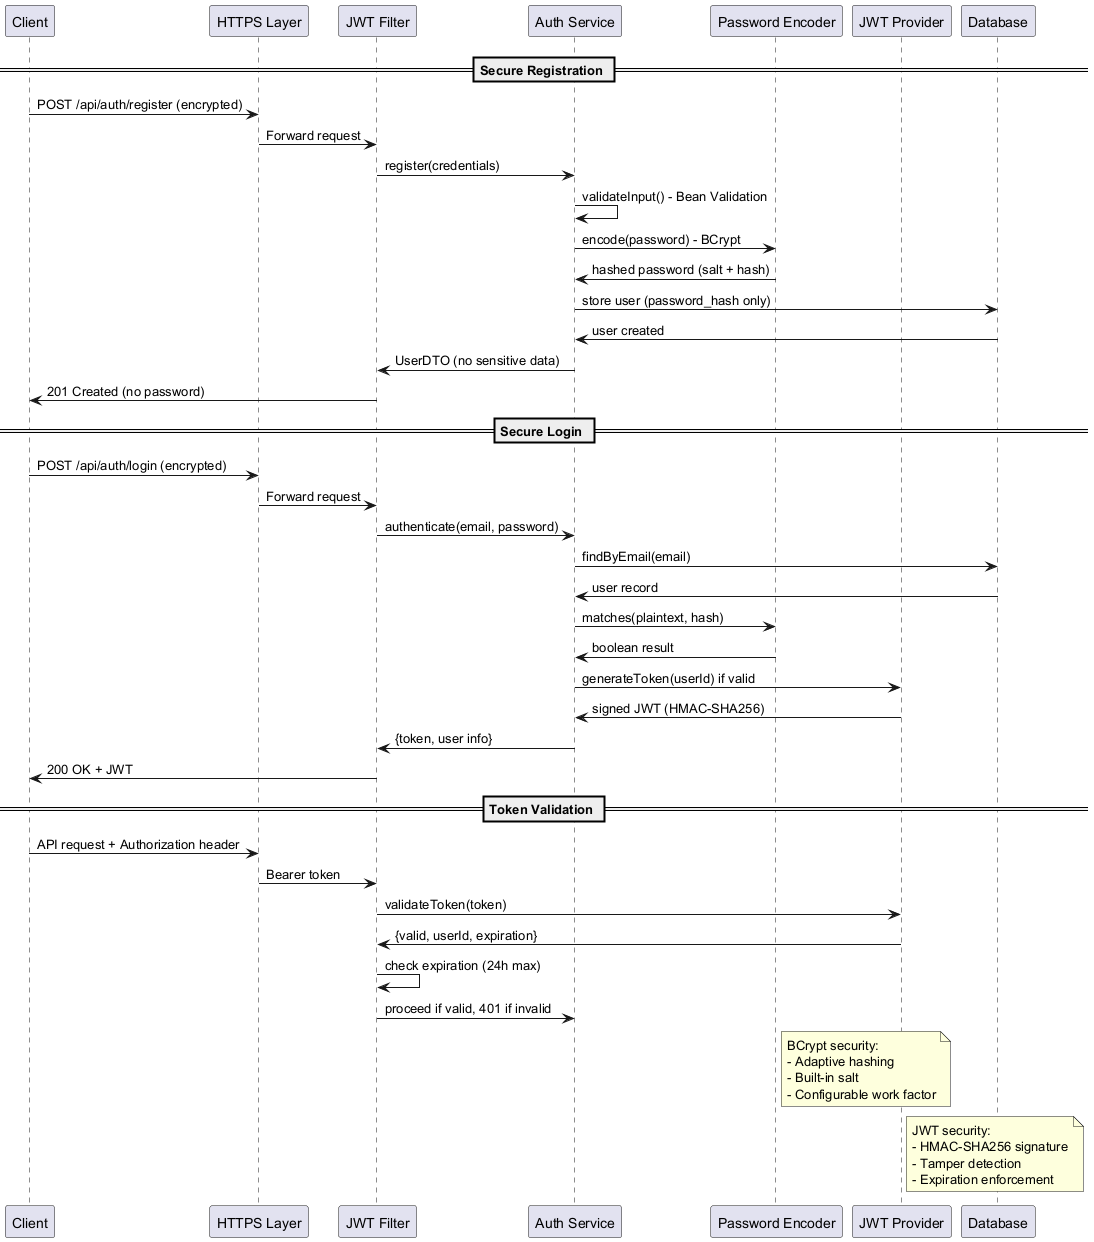

The diagram above was rendered by PlantUML. Its source (embedded in the PNG):
@startuml Authentication-Security-Flow
participant "Client" as Client
participant "HTTPS Layer" as HTTPS
participant "JWT Filter" as Filter
participant "Auth Service" as Auth
participant "Password Encoder" as Encoder
participant "JWT Provider" as JWT
participant "Database" as DB

== Secure Registration ==
Client -> HTTPS : POST /api/auth/register (encrypted)
HTTPS -> Filter : Forward request
Filter -> Auth : register(credentials)
Auth -> Auth : validateInput() - Bean Validation
Auth -> Encoder : encode(password) - BCrypt
Encoder -> Auth : hashed password (salt + hash)
Auth -> DB : store user (password_hash only)
DB -> Auth : user created
Auth -> Filter : UserDTO (no sensitive data)
Filter -> Client : 201 Created (no password)

== Secure Login ==
Client -> HTTPS : POST /api/auth/login (encrypted)
HTTPS -> Filter : Forward request
Filter -> Auth : authenticate(email, password)
Auth -> DB : findByEmail(email)
DB -> Auth : user record
Auth -> Encoder : matches(plaintext, hash)
Encoder -> Auth : boolean result
Auth -> JWT : generateToken(userId) if valid
JWT -> Auth : signed JWT (HMAC-SHA256)
Auth -> Filter : {token, user info}
Filter -> Client : 200 OK + JWT

== Token Validation ==
Client -> HTTPS : API request + Authorization header
HTTPS -> Filter : Bearer token
Filter -> JWT : validateToken(token)
JWT -> Filter : {valid, userId, expiration}
Filter -> Filter : check expiration (24h max)
Filter -> Auth : proceed if valid, 401 if invalid

note right of Encoder : BCrypt security:\n- Adaptive hashing\n- Built-in salt\n- Configurable work factor
note right of JWT : JWT security:\n- HMAC-SHA256 signature\n- Tamper detection\n- Expiration enforcement

@enduml